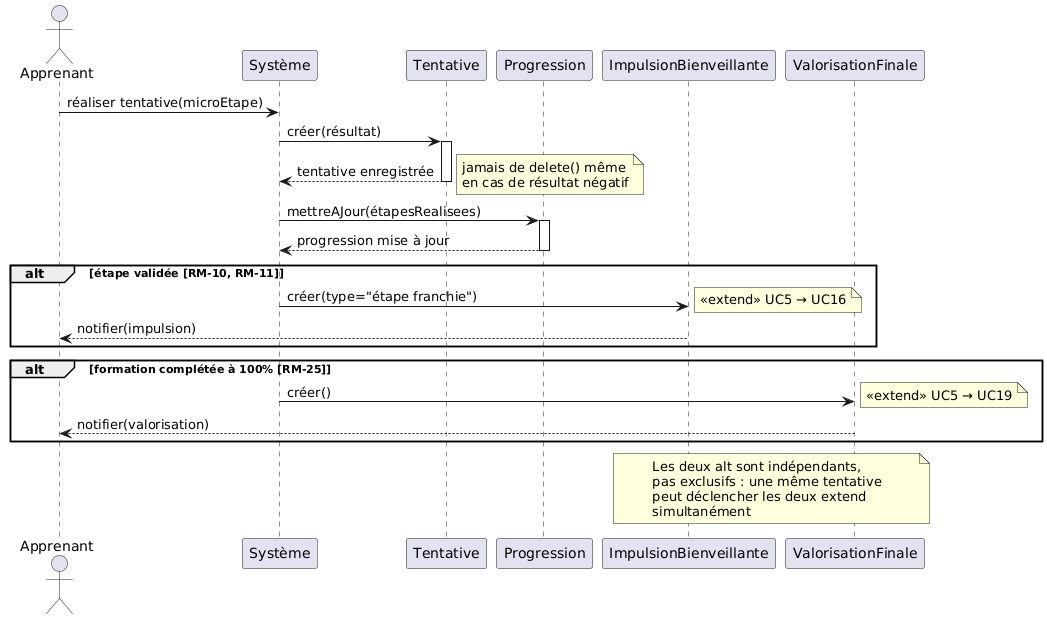

The diagram above was rendered by PlantUML. Its source (embedded in the PNG):
@startuml
actor Apprenant
participant "Système" as Systeme
participant "Tentative" as Tent
participant "Progression" as Prog
participant "ImpulsionBienveillante" as Imp
participant "ValorisationFinale" as Val

Apprenant -> Systeme : réaliser tentative(microEtape)
Systeme -> Tent : créer(résultat)
activate Tent
Tent --> Systeme : tentative enregistrée
deactivate Tent
note right : jamais de delete() même\nen cas de résultat négatif

Systeme -> Prog : mettreAJour(étapesRealisees)
activate Prog
Prog --> Systeme : progression mise à jour
deactivate Prog

alt étape validée [RM-10, RM-11]
    Systeme -> Imp : créer(type="étape franchie")
    note right : <<extend>> UC5 → UC16
    Imp --> Apprenant : notifier(impulsion)
end

alt formation complétée à 100% [RM-25]
    Systeme -> Val : créer()
    note right : <<extend>> UC5 → UC19
    Val --> Apprenant : notifier(valorisation)
end

note over Imp, Val
  Les deux alt sont indépendants,
  pas exclusifs : une même tentative
  peut déclencher les deux extend
  simultanément
end note
@enduml